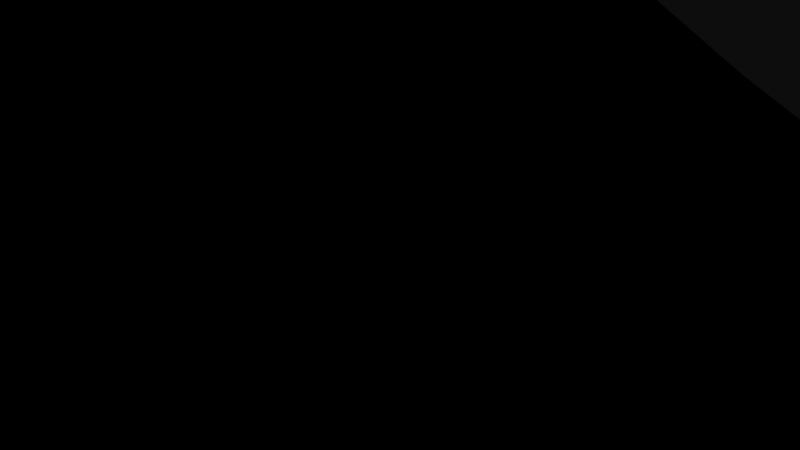 # Source: EXPERIMENT5.blend  (saved by Blender 2.83.19; exported with 4.5.12 LTS)
import bpy
from mathutils import Matrix  # noqa: F401  (used for matrix-valued properties, if any)

bpy.ops.wm.read_factory_settings(use_empty=True)
scene = bpy.context.scene
scene.name = 'Scene'

# ---- materials (node trees are filled in below, after node groups)
mat_material_001 = bpy.data.materials.new('Material.001')
mat_material_001.use_transparent_shadow = False

# ---- material node trees
mat_material_001.use_nodes = True; mat_material_001.node_tree.nodes.clear()
_N = mat_material_001.node_tree.nodes; _L = mat_material_001.node_tree.links
n0 = _N.new('ShaderNodeBsdfPrincipled'); n0.name = 'Principled BSDF'; n0.location = (10, 300)
n0.distribution = 'GGX'
n0.subsurface_method = 'BURLEY'
n0.inputs[1].default_value = 1.0
n0.inputs[3].default_value = 1.45
n0.inputs[27].default_value = (0.0, 0.0, 0.0, 1.0)
n0.inputs[28].default_value = 1.0
n1 = _N.new('ShaderNodeOutputMaterial'); n1.name = 'Material Output'; n1.location = (300, 300)
_L.new(n0.outputs[0], n1.inputs[0])
n1.is_active_output = True

# ---- world
world_world = bpy.data.worlds.new('World'); scene.world = world_world
world_world.use_nodes = True; world_world.node_tree.nodes.clear()
_N = world_world.node_tree.nodes; _L = world_world.node_tree.links
n0 = _N.new('ShaderNodeOutputWorld'); n0.name = 'World Output'; n0.location = (300, 300)
n1 = _N.new('ShaderNodeBackground'); n1.name = 'Background'; n1.location = (10, 300)
n1.inputs[0].default_value = (0.003769, 0.003769, 0.003769, 1.0)
_L.new(n1.outputs[0], n0.inputs[0])
n0.is_active_output = True
world_world.color = (0.05088, 0.05088, 0.05088)
world_world.use_sun_shadow = False
world_world.sun_shadow_jitter_overblur = 0.0

# ---- cameras
cam_camera_008 = bpy.data.cameras.new('Camera.008')

# ---- lights
light_point_007 = bpy.data.lights.new('Point.007', 'POINT')
light_point_007.transmission_factor = 0.0
light_point_007.energy = 50.0
light_point_007.shadow_soft_size = 0.25
light_point_007.shadow_maximum_resolution = 0.006
light_point_007.use_absolute_resolution = True

# ---- curves / text
txt_text_006 = bpy.data.curves.new('Text.006', 'FONT')
txt_text_006.dimensions = '2D'
txt_text_006.body = 'Pratishtha'
txt_text_006.materials.append(mat_material_001)
txt_text_006.use_path_clamp = True
txt_text_006.extrude = 0.053
txt_text_006.bevel_depth = 0.01
txt_text_006.align_x = 'CENTER'
txt_text_006.align_y = 'CENTER'
cu_beziercircle_007 = bpy.data.curves.new('BezierCircle.007', 'CURVE')
cu_beziercircle_007.dimensions = '3D'
_sp = cu_beziercircle_007.splines.new('BEZIER'); _sp.bezier_points.add(3)
_sp.bezier_points.foreach_set('co', [-1.107, 0.06707, 0.0, -0.02312, 0.5465, 0.0, 1.112, 0.02875, 0.0, 0.007115, -0.4762, 0.0])
_sp.bezier_points.foreach_set('handle_left', [-1.116, -0.4167, 0.0, -0.4857, 0.5491, 0.0, 1.112, 0.5159, 0.0, 0.551, -0.4738, 0.0])
_sp.bezier_points.foreach_set('handle_right', [-1.098, 0.5296, 0.0, 0.464, 0.5437, 0.0, 1.112, -0.4455, 0.0, -0.5126, -0.4784, 0.0])
for _p, _l, _r in zip(_sp.bezier_points, ['AUTO', 'AUTO', 'AUTO', 'ALIGNED'], ['AUTO', 'AUTO', 'AUTO', 'ALIGNED']): _p.handle_left_type = _l; _p.handle_right_type = _r
_sp.order_u = 0
_sp.order_v = 0
_sp.use_cyclic_u = True
cu_beziercircle_007.use_path = True
cu_beziercircle_007.use_path_clamp = True
cu_beziercircle_007.fill_mode = 'FULL'

# ---- objects
ob_text = bpy.data.objects.new('Text', txt_text_006)
ob_camera = bpy.data.objects.new('Camera', cam_camera_008)
ob_beziercircle = bpy.data.objects.new('BezierCircle', cu_beziercircle_007)
ob_point = bpy.data.objects.new('Point', light_point_007)

# ---- transforms, parenting, visibility, modifiers, constraints
ob_text.location = (-0.007744, -0.001917, 0.113)
ob_text.scale = (1.011, 1.011, 1.011)
ob_text.lineart.crease_threshold = 0.0
ob_camera.location = (-0.001895, -0.003866, 0.171)
ob_camera.scale = (4.894, 4.894, 4.894)
ob_camera.lineart.crease_threshold = 0.0
ob_beziercircle.location = (-0.001928, -0.003856, 0.1707)
ob_beziercircle.scale = (2.167, 1.207, 1.0)
ob_beziercircle.lineart.crease_threshold = 0.0
ob_point.location = (-0.001928, -0.003856, 0.1707)
ob_point.scale = (-139.6, -139.6, -139.6)
ob_point.lineart.crease_threshold = 0.0
_c = ob_point.constraints.new('FOLLOW_PATH'); _c.name = 'Follow Path'
_c.target = ob_beziercircle

# ---- collection membership
scene.collection.objects.link(ob_text)
scene.collection.objects.link(ob_camera)
scene.collection.objects.link(ob_beziercircle)
scene.collection.objects.link(ob_point)

# ---- scene / render settings (as saved in the file)
scene.camera = ob_camera
scene.frame_start = 1; scene.frame_end = 120; scene.frame_set(15)
scene.render.engine = 'BLENDER_EEVEE_NEXT'
scene.cycles.use_denoising = False
scene.cycles.samples = 128
scene.cycles.sampling_pattern = 'TABULATED_SOBOL'
scene.cycles.use_adaptive_sampling = False
scene.cycles.use_light_tree = False
scene.eevee.use_raytracing = True
scene.view_settings.view_transform = 'Filmic'
bpy.context.view_layer.update()
